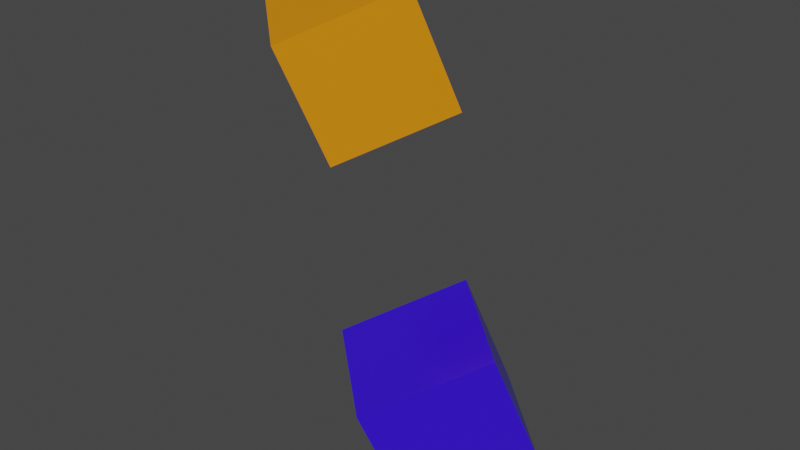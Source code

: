 # Source: FBXLinker.blend  (saved by Blender 2.90.8; exported with 4.5.12 LTS)
import bpy
from mathutils import Matrix  # noqa: F401  (used for matrix-valued properties, if any)

bpy.ops.wm.read_factory_settings(use_empty=True)
scene = bpy.context.scene
scene.name = 'Scene'

# ---- collections
col_collection = bpy.data.collections.new('Collection'); scene.collection.children.link(col_collection)

# ---- materials (node trees are filled in below, after node groups)
mat_right = bpy.data.materials.new('right')
mat_right.use_transparent_shadow = False
mat_right.roughness = 0.2546
mat_right.specular_intensity = 0.8
mat_left = bpy.data.materials.new('left')
mat_left.use_transparent_shadow = False

# ---- material node trees
mat_right.use_nodes = True; mat_right.node_tree.nodes.clear()
_N = mat_right.node_tree.nodes; _L = mat_right.node_tree.links
n0 = _N.new('ShaderNodeBsdfPrincipled'); n0.name = 'Principled BSDF'; n0.location = (10, 300)
n0.distribution = 'GGX'
n0.subsurface_method = 'BURLEY'
n0.inputs[0].default_value = (0.03749, 0.005074, 0.8, 1.0)
n0.inputs[2].default_value = 0.2546
n0.inputs[3].default_value = 1.45
n0.inputs[13].default_value = 0.8
n0.inputs[27].default_value = (0.0, 0.0, 0.0, 1.0)
n0.inputs[28].default_value = 1.0
n1 = _N.new('ShaderNodeOutputMaterial'); n1.name = 'Material Output'; n1.location = (300, 300)
_L.new(n0.outputs[0], n1.inputs[0])
n1.is_active_output = True
mat_left.use_nodes = True; mat_left.node_tree.nodes.clear()
_N = mat_left.node_tree.nodes; _L = mat_left.node_tree.links
n0 = _N.new('ShaderNodeBsdfPrincipled'); n0.name = 'Principled BSDF'; n0.location = (10, 300)
n0.distribution = 'GGX'
n0.subsurface_method = 'BURLEY'
n0.inputs[0].default_value = (0.8, 0.254, 0.0, 1.0)
n0.inputs[3].default_value = 1.45
n0.inputs[27].default_value = (0.0, 0.0, 0.0, 1.0)
n0.inputs[28].default_value = 1.0
n1 = _N.new('ShaderNodeOutputMaterial'); n1.name = 'Material Output'; n1.location = (300, 300)
_L.new(n0.outputs[0], n1.inputs[0])
n1.is_active_output = True

# ---- world
world_world = bpy.data.worlds.new('World'); scene.world = world_world
world_world.use_nodes = True; world_world.node_tree.nodes.clear()
_N = world_world.node_tree.nodes; _L = world_world.node_tree.links
n0 = _N.new('ShaderNodeOutputWorld'); n0.name = 'World Output'; n0.location = (300, 300)
n1 = _N.new('ShaderNodeBackground'); n1.name = 'Background'; n1.location = (10, 300)
n1.inputs[0].default_value = (0.05088, 0.05088, 0.05088, 1.0)
_L.new(n1.outputs[0], n0.inputs[0])
n0.is_active_output = True
world_world.color = (0.05088, 0.05088, 0.05088)
world_world.use_sun_shadow = False
world_world.sun_shadow_jitter_overblur = 0.0

# ---- meshes
me_cube_cube_024 = bpy.data.meshes.new('Cube_Cube.024')
me_cube_cube_024.from_pydata([(-0.8564, -1.806, 1.668), (0.4225, -1.063, 0.3221), (0.8285, -2.915, -0.3146), (-0.4503, -3.658, 1.032), (2.312, -3.049, 1.02), (1.033, -3.792, 2.367), (1.906, -1.197, 1.657), (0.6268, -1.94, 3.003)], [], [(0, 1, 2, 3), (3, 2, 4, 5), (5, 4, 6, 7), (7, 6, 1, 0), (3, 5, 7, 0), (4, 2, 1, 6)])
me_cube_cube_024.polygons.foreach_set('use_smooth', [True] * 6)
_k = set([(0, 1), (0, 3), (0, 7), (1, 2), (1, 6), (2, 3), (2, 4), (3, 5), (4, 5), (4, 6), (5, 7), (6, 7)])
me_cube_cube_024.attributes.new('sharp_edge', 'BOOLEAN', 'EDGE').data.foreach_set('value', [ (min(e.vertices), max(e.vertices)) in _k for e in me_cube_cube_024.edges])
_uv = me_cube_cube_024.uv_layers.new(name='UVMap')
_uv.uv.foreach_set('vector', [0.9122, 0.402, 0.9398, 0.3785, 0.9632, 0.406, 0.9357, 0.4295, 0.9357, 0.4295, 0.9632, 0.406, 0.9867, 0.4336, 0.9592, 0.4571, 0.9592, 0.4571, 0.9867, 0.4336, 1.01, 0.4611, 0.9827, 0.4846, 0.9827, 0.4846, 1.01, 0.4611, 1.034, 0.4887, 1.006, 0.5122, 0.9316, 0.4805, 0.9592, 0.4571, 0.9827, 0.4846, 0.9551, 0.5081, 0.9867, 0.4336, 1.014, 0.4101, 1.038, 0.4376, 1.01, 0.4611])
me_cube_cube_024.materials.append(mat_right)
me_cube_cube_024.use_remesh_fix_poles = True
me_cube_cube_024.use_remesh_preserve_attributes = False
me_cube_cube_024.use_mirror_vertex_groups = False
me_cube_cube_024.update()
me_cube_cube_024.normals_split_custom_set([tuple(v) for v in zip(*[iter([-0.7416, 0.06688, -0.6675, -0.7416, 0.06688, -0.6675, -0.7416, 0.06688, -0.6675, -0.7416, 0.06688, -0.6675, 0.203, -0.926, -0.3183, 0.203, -0.926, -0.3183, 0.203, -0.926, -0.3183, 0.203, -0.926, -0.3183, 0.7416, -0.06688, 0.6675, 0.7416, -0.06688, 0.6675, 0.7416, -0.06688, 0.6675, 0.7416, -0.06688, 0.6675, -0.203, 0.926, 0.3183, -0.203, 0.926, 0.3183, -0.203, 0.926, 0.3183, -0.203, 0.926, 0.3183, -0.6394, -0.3716, 0.6731, -0.6394, -0.3716, 0.6731, -0.6394, -0.3716, 0.6731, -0.6394, -0.3716, 0.6731, 0.6394, 0.3716, -0.6731, 0.6394, 0.3716, -0.6731, 0.6394, 0.3716, -0.6731, 0.6394, 0.3716, -0.6731])] * 3)])
me_cube_001_cube_022 = bpy.data.meshes.new('Cube.001_Cube.022')
me_cube_001_cube_022.from_pydata([(-2.977, 2.737, 0.8693), (-1.698, 3.48, -0.4769), (-1.292, 1.628, -1.114), (-2.571, 0.885, 0.2327), (0.1913, 1.494, 0.2215), (-1.088, 0.7512, 1.568), (-0.2148, 3.346, 0.8582), (-1.494, 2.603, 2.204)], [], [(0, 1, 2, 3), (3, 2, 4, 5), (5, 4, 6, 7), (7, 6, 1, 0), (3, 5, 7, 0), (4, 2, 1, 6)])
me_cube_001_cube_022.polygons.foreach_set('use_smooth', [True] * 6)
_k = set([(0, 1), (0, 3), (0, 7), (1, 2), (1, 6), (2, 3), (2, 4), (3, 5), (4, 5), (4, 6), (5, 7), (6, 7)])
me_cube_001_cube_022.attributes.new('sharp_edge', 'BOOLEAN', 'EDGE').data.foreach_set('value', [ (min(e.vertices), max(e.vertices)) in _k for e in me_cube_001_cube_022.edges])
_uv = me_cube_001_cube_022.uv_layers.new(name='UVMap')
_uv.uv.foreach_set('vector', [0.1093, 0.4042, 0.148, 0.4412, 0.111, 0.4799, 0.07236, 0.4429, 0.07236, 0.4429, 0.111, 0.4799, 0.074, 0.5185, 0.03537, 0.4815, 0.03537, 0.4815, 0.074, 0.5185, 0.03702, 0.5571, -0.001614, 0.5201, -0.001614, 0.5201, 0.03702, 0.5571, 3.296e-05, 0.5958, -0.0386, 0.5588, -0.003261, 0.4445, 0.03537, 0.4815, -0.001614, 0.5201, -0.04025, 0.4832, 0.074, 0.5185, 0.1126, 0.5555, 0.07565, 0.5941, 0.03702, 0.5571])
me_cube_001_cube_022.materials.append(mat_left)
me_cube_001_cube_022.use_remesh_fix_poles = True
me_cube_001_cube_022.use_remesh_preserve_attributes = False
me_cube_001_cube_022.use_mirror_vertex_groups = False
me_cube_001_cube_022.update()
me_cube_001_cube_022.normals_split_custom_set([tuple(v) for v in zip(*[iter([-0.7416, 0.06688, -0.6675, -0.7416, 0.06688, -0.6675, -0.7416, 0.06688, -0.6675, -0.7416, 0.06688, -0.6675, 0.203, -0.926, -0.3183, 0.203, -0.926, -0.3183, 0.203, -0.926, -0.3183, 0.203, -0.926, -0.3183, 0.7416, -0.06688, 0.6675, 0.7416, -0.06688, 0.6675, 0.7416, -0.06688, 0.6675, 0.7416, -0.06688, 0.6675, -0.203, 0.926, 0.3183, -0.203, 0.926, 0.3183, -0.203, 0.926, 0.3183, -0.203, 0.926, 0.3183, -0.6394, -0.3716, 0.6731, -0.6394, -0.3716, 0.6731, -0.6394, -0.3716, 0.6731, -0.6394, -0.3716, 0.6731, 0.6394, 0.3716, -0.6731, 0.6394, 0.3716, -0.6731, 0.6394, 0.3716, -0.6731, 0.6394, 0.3716, -0.6731])] * 3)])

# ---- objects
ob_cube_cube_024 = bpy.data.objects.new('Cube_Cube.024', me_cube_cube_024)
ob_cube_001_cube_022 = bpy.data.objects.new('Cube.001_Cube.022', me_cube_001_cube_022)

# ---- transforms, parenting, visibility, modifiers, constraints
ob_cube_cube_024.location = (0.0, 0.0, 0.0)
ob_cube_cube_024.rotation_euler = (1.571, -0.0, 0.0)
ob_cube_cube_024.lineart.crease_threshold = 0.0
ob_cube_001_cube_022.location = (0.0, 0.0, 0.0)
ob_cube_001_cube_022.rotation_euler = (1.571, -0.0, 0.0)
ob_cube_001_cube_022.lineart.crease_threshold = 0.0

# ---- collection membership
col_collection.objects.link(ob_cube_cube_024)
col_collection.objects.link(ob_cube_001_cube_022)

# ---- scene / render settings (as saved in the file)
scene.frame_start = 1; scene.frame_end = 250; scene.frame_set(0)
scene.render.engine = 'BLENDER_EEVEE_NEXT'
scene.cycles.use_denoising = False
scene.cycles.samples = 128
scene.cycles.sampling_pattern = 'TABULATED_SOBOL'
scene.cycles.use_adaptive_sampling = False
scene.cycles.use_light_tree = False
scene.view_settings.view_transform = 'Filmic'
bpy.context.view_layer.update()

# ---- added for rendering (the .blend has no active camera and no usable light): camera, sun
cam_auto = bpy.data.cameras.new('AutoCamera')
cam_auto.lens = 50.0
cam_auto.sensor_width = 36.0
cam_auto.clip_end = 1000.0
ob_auto_camera = bpy.data.objects.new('AutoCamera', cam_auto)
scene.collection.objects.link(ob_auto_camera)
ob_auto_camera.location = (8.81728, -11.9247, 7.16402)
ob_auto_camera.rotation_euler = (1.09748, -7.21219e-08, 0.694738)
scene.camera = ob_auto_camera
light_auto_sun = bpy.data.lights.new('AutoSun', 'SUN')
light_auto_sun.energy = 3.0
light_auto_sun.angle = 0.0523599
ob_auto_sun = bpy.data.objects.new('AutoSun', light_auto_sun)
scene.collection.objects.link(ob_auto_sun)
ob_auto_sun.rotation_euler = (0.872665, 0.174533, 0.523599)
bpy.context.view_layer.update()
